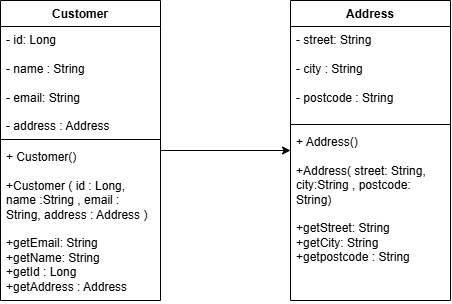

The diagram above was exported from draw.io. Its source (the exported page's mxGraphModel, read from the mxfile embedded in the PNG):
<mxGraphModel dx="969" dy="638" grid="1" gridSize="10" guides="1" tooltips="1" connect="1" arrows="1" fold="1" page="1" pageScale="1" pageWidth="827" pageHeight="1169" math="0" shadow="0">
  <root>
    <mxCell id="0" />
    <mxCell id="1" parent="0" />
    <mxCell id="eQTnTAxvtC5NX49omAr6-18" edge="1" parent="1" source="eQTnTAxvtC5NX49omAr6-1" style="edgeStyle=orthogonalEdgeStyle;rounded=0;orthogonalLoop=1;jettySize=auto;html=1;exitX=1;exitY=0.5;exitDx=0;exitDy=0;entryX=0;entryY=0.5;entryDx=0;entryDy=0;" target="eQTnTAxvtC5NX49omAr6-14">
      <mxGeometry relative="1" as="geometry" />
    </mxCell>
    <mxCell id="eQTnTAxvtC5NX49omAr6-1" parent="1" style="swimlane;fontStyle=1;align=center;verticalAlign=top;childLayout=stackLayout;horizontal=1;startSize=26;horizontalStack=0;resizeParent=1;resizeParentMax=0;resizeLast=0;collapsible=1;marginBottom=0;whiteSpace=wrap;html=1;" value="&lt;div&gt;Customer&lt;/div&gt;" vertex="1">
      <mxGeometry height="300" width="160" x="320" y="260" as="geometry" />
    </mxCell>
    <mxCell id="eQTnTAxvtC5NX49omAr6-2" parent="eQTnTAxvtC5NX49omAr6-1" style="text;strokeColor=none;fillColor=none;align=left;verticalAlign=top;spacingLeft=4;spacingRight=4;overflow=hidden;rotatable=0;points=[[0,0.5],[1,0.5]];portConstraint=eastwest;whiteSpace=wrap;html=1;" value="- id: Long&lt;div&gt;&lt;br&gt;&lt;/div&gt;&lt;div&gt;- name : String&lt;/div&gt;&lt;div&gt;&lt;br&gt;&lt;/div&gt;&lt;div&gt;- email: String&lt;/div&gt;&lt;div&gt;&lt;br&gt;&lt;/div&gt;&lt;div&gt;- address : Address&lt;/div&gt;" vertex="1">
      <mxGeometry height="109" width="160" y="26" as="geometry" />
    </mxCell>
    <mxCell id="eQTnTAxvtC5NX49omAr6-3" parent="eQTnTAxvtC5NX49omAr6-1" style="line;strokeWidth=1;fillColor=none;align=left;verticalAlign=middle;spacingTop=-1;spacingLeft=3;spacingRight=3;rotatable=0;labelPosition=right;points=[];portConstraint=eastwest;strokeColor=inherit;" value="" vertex="1">
      <mxGeometry height="8" width="160" y="135" as="geometry" />
    </mxCell>
    <mxCell id="eQTnTAxvtC5NX49omAr6-4" parent="eQTnTAxvtC5NX49omAr6-1" style="text;strokeColor=none;fillColor=none;align=left;verticalAlign=top;spacingLeft=4;spacingRight=4;overflow=hidden;rotatable=0;points=[[0,0.5],[1,0.5]];portConstraint=eastwest;whiteSpace=wrap;html=1;" value="+ Customer()&lt;div&gt;&lt;br&gt;&lt;/div&gt;&lt;div&gt;+Customer ( id : Long, name :String , email : String, address : Address )&lt;/div&gt;&lt;div&gt;&lt;br&gt;&lt;/div&gt;&lt;div&gt;+getEmail: String&lt;/div&gt;&lt;div&gt;+getName: String&lt;/div&gt;&lt;div&gt;+getId : Long&lt;/div&gt;&lt;div&gt;+getAddress : Address&lt;/div&gt;" vertex="1">
      <mxGeometry height="157" width="160" y="143" as="geometry" />
    </mxCell>
    <mxCell id="eQTnTAxvtC5NX49omAr6-14" parent="1" style="swimlane;fontStyle=1;align=center;verticalAlign=top;childLayout=stackLayout;horizontal=1;startSize=26;horizontalStack=0;resizeParent=1;resizeParentMax=0;resizeLast=0;collapsible=1;marginBottom=0;whiteSpace=wrap;html=1;" value="&lt;div&gt;Address&lt;/div&gt;" vertex="1">
      <mxGeometry height="300" width="160" x="610" y="260" as="geometry" />
    </mxCell>
    <mxCell id="eQTnTAxvtC5NX49omAr6-15" parent="eQTnTAxvtC5NX49omAr6-14" style="text;strokeColor=none;fillColor=none;align=left;verticalAlign=top;spacingLeft=4;spacingRight=4;overflow=hidden;rotatable=0;points=[[0,0.5],[1,0.5]];portConstraint=eastwest;whiteSpace=wrap;html=1;" value="- street: String&lt;div&gt;&lt;br&gt;&lt;/div&gt;&lt;div&gt;- city : String&lt;/div&gt;&lt;div&gt;&lt;br&gt;&lt;/div&gt;&lt;div&gt;- postcode : String&lt;/div&gt;" vertex="1">
      <mxGeometry height="94" width="160" y="26" as="geometry" />
    </mxCell>
    <mxCell id="eQTnTAxvtC5NX49omAr6-16" parent="eQTnTAxvtC5NX49omAr6-14" style="line;strokeWidth=1;fillColor=none;align=left;verticalAlign=middle;spacingTop=-1;spacingLeft=3;spacingRight=3;rotatable=0;labelPosition=right;points=[];portConstraint=eastwest;strokeColor=inherit;" value="" vertex="1">
      <mxGeometry height="8" width="160" y="120" as="geometry" />
    </mxCell>
    <mxCell id="eQTnTAxvtC5NX49omAr6-17" parent="eQTnTAxvtC5NX49omAr6-14" style="text;strokeColor=none;fillColor=none;align=left;verticalAlign=top;spacingLeft=4;spacingRight=4;overflow=hidden;rotatable=0;points=[[0,0.5],[1,0.5]];portConstraint=eastwest;whiteSpace=wrap;html=1;" value="+ Address()&lt;div&gt;&lt;br&gt;&lt;/div&gt;&lt;div&gt;+Address( street: String, city:String , postcode: String)&lt;/div&gt;&lt;div&gt;&lt;br&gt;&lt;/div&gt;&lt;div&gt;+getStreet:&amp;nbsp;&lt;span style=&quot;background-color: transparent; color: light-dark(rgb(0, 0, 0), rgb(255, 255, 255));&quot;&gt;String&lt;/span&gt;&lt;/div&gt;&lt;div&gt;+getCity: String&lt;/div&gt;&lt;div&gt;+getpostcode :&amp;nbsp;&lt;span style=&quot;background-color: transparent; color: light-dark(rgb(0, 0, 0), rgb(255, 255, 255));&quot;&gt;String&lt;/span&gt;&lt;/div&gt;" vertex="1">
      <mxGeometry height="172" width="160" y="128" as="geometry" />
    </mxCell>
  </root>
</mxGraphModel>